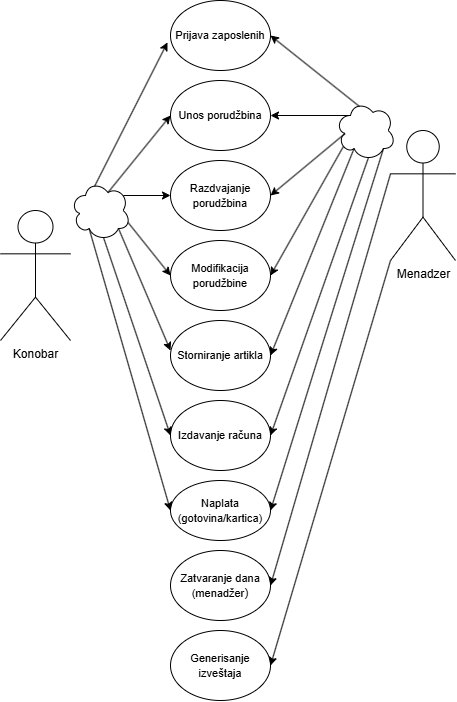

The diagram above was exported from draw.io. Its source (the exported page's mxGraphModel, read from the mxfile embedded in the PNG):
<mxGraphModel dx="689" dy="649" grid="1" gridSize="10" guides="1" tooltips="1" connect="1" arrows="1" fold="1" page="1" pageScale="1" pageWidth="850" pageHeight="1100" math="0" shadow="0">
  <root>
    <mxCell id="0" />
    <mxCell id="1" parent="0" />
    <mxCell id="nqBetyvX6j6b54N9IULa-1" value="&lt;font style=&quot;font-size: 11px;&quot;&gt;Prijava zaposlenih&lt;/font&gt;" style="ellipse;whiteSpace=wrap;html=1;" vertex="1" parent="1">
      <mxGeometry x="200" y="130" width="100" height="70" as="geometry" />
    </mxCell>
    <mxCell id="nqBetyvX6j6b54N9IULa-2" value="Menadzer" style="shape=umlActor;verticalLabelPosition=bottom;verticalAlign=top;html=1;outlineConnect=0;" vertex="1" parent="1">
      <mxGeometry x="420" y="260" width="65" height="130" as="geometry" />
    </mxCell>
    <mxCell id="nqBetyvX6j6b54N9IULa-3" value="" style="ellipse;shape=cloud;whiteSpace=wrap;html=1;" vertex="1" parent="1">
      <mxGeometry x="100" y="310" width="60" height="60" as="geometry" />
    </mxCell>
    <mxCell id="nqBetyvX6j6b54N9IULa-8" value="Konobar" style="shape=umlActor;verticalLabelPosition=bottom;verticalAlign=top;html=1;outlineConnect=0;" vertex="1" parent="1">
      <mxGeometry x="30" y="340" width="70" height="130" as="geometry" />
    </mxCell>
    <mxCell id="nqBetyvX6j6b54N9IULa-11" value="" style="ellipse;shape=cloud;whiteSpace=wrap;html=1;" vertex="1" parent="1">
      <mxGeometry x="365" y="230" width="60" height="60" as="geometry" />
    </mxCell>
    <mxCell id="nqBetyvX6j6b54N9IULa-12" value="&lt;font style=&quot;font-size: 11px;&quot;&gt;Razdvajanje porudžbina&lt;/font&gt;" style="ellipse;whiteSpace=wrap;html=1;" vertex="1" parent="1">
      <mxGeometry x="200" y="290" width="100" height="70" as="geometry" />
    </mxCell>
    <mxCell id="nqBetyvX6j6b54N9IULa-13" value="&lt;font style=&quot;font-size: 11px;&quot;&gt;Unos porudžbina&lt;/font&gt;" style="ellipse;whiteSpace=wrap;html=1;" vertex="1" parent="1">
      <mxGeometry x="200" y="210" width="100" height="70" as="geometry" />
    </mxCell>
    <mxCell id="nqBetyvX6j6b54N9IULa-14" value="&lt;font style=&quot;font-size: 11px;&quot;&gt;Modifikacija porudžbine&lt;/font&gt;" style="ellipse;whiteSpace=wrap;html=1;" vertex="1" parent="1">
      <mxGeometry x="200" y="370" width="100" height="70" as="geometry" />
    </mxCell>
    <mxCell id="nqBetyvX6j6b54N9IULa-15" value="&lt;font style=&quot;font-size: 11px;&quot;&gt;Storniranje artikla&lt;/font&gt;" style="ellipse;whiteSpace=wrap;html=1;" vertex="1" parent="1">
      <mxGeometry x="200" y="450" width="100" height="70" as="geometry" />
    </mxCell>
    <mxCell id="nqBetyvX6j6b54N9IULa-16" value="&lt;font style=&quot;font-size: 11px;&quot;&gt;Izdavanje računa&lt;/font&gt;" style="ellipse;whiteSpace=wrap;html=1;" vertex="1" parent="1">
      <mxGeometry x="200" y="530" width="100" height="70" as="geometry" />
    </mxCell>
    <mxCell id="nqBetyvX6j6b54N9IULa-17" value="&lt;font style=&quot;font-size: 11px;&quot;&gt;Naplata (gotovina/kartica)&lt;/font&gt;" style="ellipse;whiteSpace=wrap;html=1;" vertex="1" parent="1">
      <mxGeometry x="200" y="610" width="100" height="60" as="geometry" />
    </mxCell>
    <mxCell id="nqBetyvX6j6b54N9IULa-18" value="&lt;font style=&quot;font-size: 11px;&quot;&gt;Zatvaranje dana (menadžer&lt;/font&gt;)" style="ellipse;whiteSpace=wrap;html=1;" vertex="1" parent="1">
      <mxGeometry x="200" y="680" width="100" height="70" as="geometry" />
    </mxCell>
    <mxCell id="nqBetyvX6j6b54N9IULa-21" value="" style="endArrow=classic;html=1;rounded=0;exitX=0.4;exitY=0.1;exitDx=0;exitDy=0;exitPerimeter=0;entryX=-0.03;entryY=0.598;entryDx=0;entryDy=0;entryPerimeter=0;" edge="1" parent="1" source="nqBetyvX6j6b54N9IULa-3" target="nqBetyvX6j6b54N9IULa-1">
      <mxGeometry width="50" height="50" relative="1" as="geometry">
        <mxPoint x="240" y="450" as="sourcePoint" />
        <mxPoint x="290" y="400" as="targetPoint" />
      </mxGeometry>
    </mxCell>
    <mxCell id="nqBetyvX6j6b54N9IULa-22" value="" style="endArrow=classic;html=1;rounded=0;exitX=0.625;exitY=0.2;exitDx=0;exitDy=0;exitPerimeter=0;entryX=0;entryY=0.5;entryDx=0;entryDy=0;" edge="1" parent="1" source="nqBetyvX6j6b54N9IULa-3" target="nqBetyvX6j6b54N9IULa-13">
      <mxGeometry width="50" height="50" relative="1" as="geometry">
        <mxPoint x="240" y="450" as="sourcePoint" />
        <mxPoint x="290" y="400" as="targetPoint" />
      </mxGeometry>
    </mxCell>
    <mxCell id="nqBetyvX6j6b54N9IULa-23" value="" style="endArrow=classic;html=1;rounded=0;exitX=0.88;exitY=0.25;exitDx=0;exitDy=0;exitPerimeter=0;entryX=0;entryY=0.5;entryDx=0;entryDy=0;" edge="1" parent="1" source="nqBetyvX6j6b54N9IULa-3" target="nqBetyvX6j6b54N9IULa-12">
      <mxGeometry width="50" height="50" relative="1" as="geometry">
        <mxPoint x="240" y="450" as="sourcePoint" />
        <mxPoint x="290" y="400" as="targetPoint" />
      </mxGeometry>
    </mxCell>
    <mxCell id="nqBetyvX6j6b54N9IULa-24" value="" style="endArrow=classic;html=1;rounded=0;exitX=0.96;exitY=0.7;exitDx=0;exitDy=0;exitPerimeter=0;entryX=0;entryY=0.5;entryDx=0;entryDy=0;" edge="1" parent="1" source="nqBetyvX6j6b54N9IULa-3" target="nqBetyvX6j6b54N9IULa-14">
      <mxGeometry width="50" height="50" relative="1" as="geometry">
        <mxPoint x="240" y="450" as="sourcePoint" />
        <mxPoint x="290" y="400" as="targetPoint" />
      </mxGeometry>
    </mxCell>
    <mxCell id="nqBetyvX6j6b54N9IULa-25" value="" style="endArrow=classic;html=1;rounded=0;exitX=0.8;exitY=0.8;exitDx=0;exitDy=0;exitPerimeter=0;entryX=0;entryY=0.429;entryDx=0;entryDy=0;entryPerimeter=0;" edge="1" parent="1" source="nqBetyvX6j6b54N9IULa-3" target="nqBetyvX6j6b54N9IULa-15">
      <mxGeometry width="50" height="50" relative="1" as="geometry">
        <mxPoint x="240" y="450" as="sourcePoint" />
        <mxPoint x="290" y="400" as="targetPoint" />
      </mxGeometry>
    </mxCell>
    <mxCell id="nqBetyvX6j6b54N9IULa-26" value="" style="endArrow=classic;html=1;rounded=0;exitX=0.55;exitY=0.95;exitDx=0;exitDy=0;exitPerimeter=0;entryX=0;entryY=0.5;entryDx=0;entryDy=0;" edge="1" parent="1" source="nqBetyvX6j6b54N9IULa-3" target="nqBetyvX6j6b54N9IULa-16">
      <mxGeometry width="50" height="50" relative="1" as="geometry">
        <mxPoint x="240" y="450" as="sourcePoint" />
        <mxPoint x="290" y="400" as="targetPoint" />
      </mxGeometry>
    </mxCell>
    <mxCell id="nqBetyvX6j6b54N9IULa-27" value="" style="endArrow=classic;html=1;rounded=0;exitX=0.31;exitY=0.8;exitDx=0;exitDy=0;exitPerimeter=0;entryX=0;entryY=0.5;entryDx=0;entryDy=0;" edge="1" parent="1" source="nqBetyvX6j6b54N9IULa-3" target="nqBetyvX6j6b54N9IULa-17">
      <mxGeometry width="50" height="50" relative="1" as="geometry">
        <mxPoint x="240" y="450" as="sourcePoint" />
        <mxPoint x="290" y="400" as="targetPoint" />
      </mxGeometry>
    </mxCell>
    <mxCell id="nqBetyvX6j6b54N9IULa-28" value="" style="endArrow=classic;html=1;rounded=0;entryX=1;entryY=0.5;entryDx=0;entryDy=0;exitX=0.4;exitY=0.1;exitDx=0;exitDy=0;exitPerimeter=0;" edge="1" parent="1" source="nqBetyvX6j6b54N9IULa-11" target="nqBetyvX6j6b54N9IULa-1">
      <mxGeometry width="50" height="50" relative="1" as="geometry">
        <mxPoint x="240" y="470" as="sourcePoint" />
        <mxPoint x="290" y="420" as="targetPoint" />
      </mxGeometry>
    </mxCell>
    <mxCell id="nqBetyvX6j6b54N9IULa-29" value="" style="endArrow=classic;html=1;rounded=0;entryX=1;entryY=0.5;entryDx=0;entryDy=0;exitX=0.25;exitY=0.25;exitDx=0;exitDy=0;exitPerimeter=0;" edge="1" parent="1" source="nqBetyvX6j6b54N9IULa-11" target="nqBetyvX6j6b54N9IULa-13">
      <mxGeometry width="50" height="50" relative="1" as="geometry">
        <mxPoint x="240" y="470" as="sourcePoint" />
        <mxPoint x="290" y="420" as="targetPoint" />
      </mxGeometry>
    </mxCell>
    <mxCell id="nqBetyvX6j6b54N9IULa-30" value="" style="endArrow=classic;html=1;rounded=0;exitX=0.16;exitY=0.55;exitDx=0;exitDy=0;exitPerimeter=0;entryX=1;entryY=0.5;entryDx=0;entryDy=0;" edge="1" parent="1" source="nqBetyvX6j6b54N9IULa-11" target="nqBetyvX6j6b54N9IULa-12">
      <mxGeometry width="50" height="50" relative="1" as="geometry">
        <mxPoint x="240" y="470" as="sourcePoint" />
        <mxPoint x="290" y="420" as="targetPoint" />
      </mxGeometry>
    </mxCell>
    <mxCell id="nqBetyvX6j6b54N9IULa-31" value="" style="endArrow=classic;html=1;rounded=0;exitX=0.13;exitY=0.77;exitDx=0;exitDy=0;exitPerimeter=0;entryX=1;entryY=0.5;entryDx=0;entryDy=0;" edge="1" parent="1" source="nqBetyvX6j6b54N9IULa-11" target="nqBetyvX6j6b54N9IULa-14">
      <mxGeometry width="50" height="50" relative="1" as="geometry">
        <mxPoint x="240" y="470" as="sourcePoint" />
        <mxPoint x="290" y="420" as="targetPoint" />
      </mxGeometry>
    </mxCell>
    <mxCell id="nqBetyvX6j6b54N9IULa-32" value="" style="endArrow=classic;html=1;rounded=0;entryX=1;entryY=0.5;entryDx=0;entryDy=0;exitX=0.31;exitY=0.8;exitDx=0;exitDy=0;exitPerimeter=0;" edge="1" parent="1" source="nqBetyvX6j6b54N9IULa-11" target="nqBetyvX6j6b54N9IULa-15">
      <mxGeometry width="50" height="50" relative="1" as="geometry">
        <mxPoint x="240" y="470" as="sourcePoint" />
        <mxPoint x="290" y="420" as="targetPoint" />
      </mxGeometry>
    </mxCell>
    <mxCell id="nqBetyvX6j6b54N9IULa-33" value="" style="endArrow=classic;html=1;rounded=0;exitX=0.55;exitY=0.95;exitDx=0;exitDy=0;exitPerimeter=0;entryX=1;entryY=0.5;entryDx=0;entryDy=0;" edge="1" parent="1" source="nqBetyvX6j6b54N9IULa-11" target="nqBetyvX6j6b54N9IULa-16">
      <mxGeometry width="50" height="50" relative="1" as="geometry">
        <mxPoint x="240" y="470" as="sourcePoint" />
        <mxPoint x="290" y="420" as="targetPoint" />
      </mxGeometry>
    </mxCell>
    <mxCell id="nqBetyvX6j6b54N9IULa-34" value="" style="endArrow=classic;html=1;rounded=0;exitX=0.8;exitY=0.8;exitDx=0;exitDy=0;exitPerimeter=0;entryX=1;entryY=0.5;entryDx=0;entryDy=0;" edge="1" parent="1" source="nqBetyvX6j6b54N9IULa-11" target="nqBetyvX6j6b54N9IULa-17">
      <mxGeometry width="50" height="50" relative="1" as="geometry">
        <mxPoint x="240" y="470" as="sourcePoint" />
        <mxPoint x="290" y="420" as="targetPoint" />
      </mxGeometry>
    </mxCell>
    <mxCell id="nqBetyvX6j6b54N9IULa-35" value="" style="endArrow=classic;html=1;rounded=0;entryX=1;entryY=0.5;entryDx=0;entryDy=0;exitX=0;exitY=0.3333333333333333;exitDx=0;exitDy=0;exitPerimeter=0;" edge="1" parent="1" source="nqBetyvX6j6b54N9IULa-2" target="nqBetyvX6j6b54N9IULa-18">
      <mxGeometry width="50" height="50" relative="1" as="geometry">
        <mxPoint x="240" y="470" as="sourcePoint" />
        <mxPoint x="290" y="420" as="targetPoint" />
      </mxGeometry>
    </mxCell>
    <mxCell id="nqBetyvX6j6b54N9IULa-36" value="&lt;font style=&quot;font-size: 11px;&quot;&gt;Generisanje izveštaja&lt;/font&gt;" style="ellipse;whiteSpace=wrap;html=1;" vertex="1" parent="1">
      <mxGeometry x="200" y="760" width="100" height="70" as="geometry" />
    </mxCell>
    <mxCell id="nqBetyvX6j6b54N9IULa-37" value="" style="endArrow=classic;html=1;rounded=0;entryX=1;entryY=0.5;entryDx=0;entryDy=0;exitX=0;exitY=1;exitDx=0;exitDy=0;exitPerimeter=0;" edge="1" parent="1" source="nqBetyvX6j6b54N9IULa-2" target="nqBetyvX6j6b54N9IULa-36">
      <mxGeometry width="50" height="50" relative="1" as="geometry">
        <mxPoint x="240" y="560" as="sourcePoint" />
        <mxPoint x="290" y="510" as="targetPoint" />
      </mxGeometry>
    </mxCell>
  </root>
</mxGraphModel>